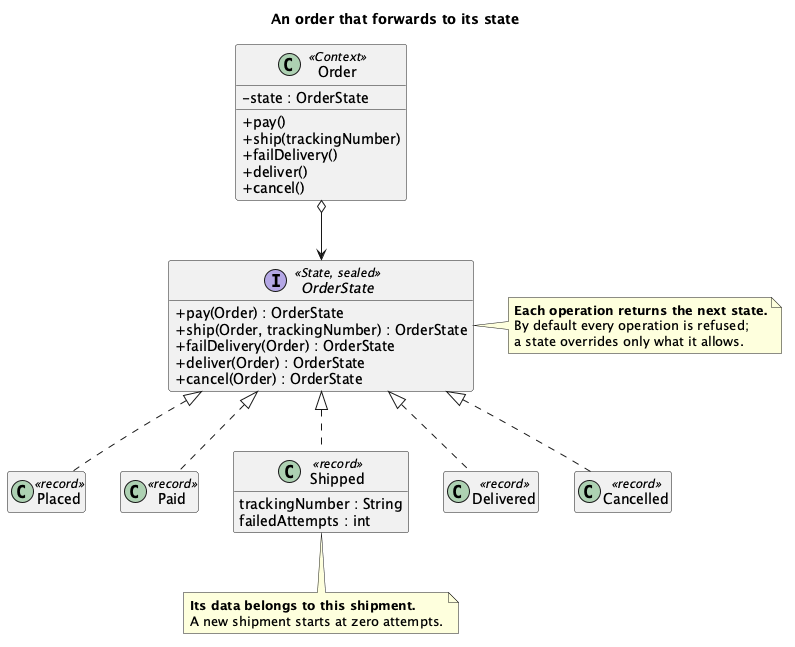

The diagram above was rendered by PlantUML. Its source (embedded in the PNG):
@startuml "State - Order (Solution) - Class Diagram"
skinparam classAttributeIconSize 0
hide empty members
title An order that forwards to its state

class Order <<Context>> {
  - state : OrderState
  + pay()
  + ship(trackingNumber)
  + failDelivery()
  + deliver()
  + cancel()
}
interface OrderState <<State, sealed>> {
  + pay(Order) : OrderState
  + ship(Order, trackingNumber) : OrderState
  + failDelivery(Order) : OrderState
  + deliver(Order) : OrderState
  + cancel(Order) : OrderState
}
class Placed <<record>>
class Paid <<record>>
class Shipped <<record>> {
  trackingNumber : String
  failedAttempts : int
}
class Delivered <<record>>
class Cancelled <<record>>

Order o--> OrderState
OrderState <|.. Placed
OrderState <|.. Paid
OrderState <|.. Shipped
OrderState <|.. Delivered
OrderState <|.. Cancelled

note right of OrderState
  <b>Each operation returns the next state.</b>
  By default every operation is refused;
  a state overrides only what it allows.
end note
note bottom of Shipped
  <b>Its data belongs to this shipment.</b>
  A new shipment starts at zero attempts.
end note
@enduml